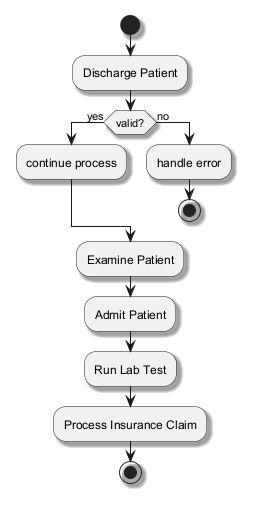

The diagram above was rendered by PlantUML. Its source (embedded in the PNG):
@startuml
skinparam backgroundColor #FFFFFF
skinparam classBackgroundColor #E8F4FA
skinparam classBorderColor #2C7DA0
skinparam shadowing true
start
:Discharge Patient;
if (valid?) then (yes)
:continue process;
else (no)
:handle error;
stop
endif
:Examine Patient;
:Admit Patient;
:Run Lab Test;
:Process Insurance Claim;
stop
@enduml